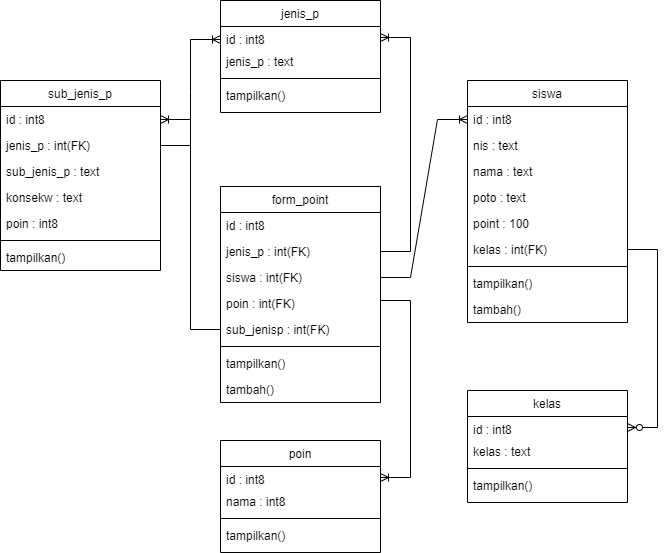

The diagram above was exported from draw.io. Its source (the exported page's mxGraphModel, read from the mxfile embedded in the PNG):
<mxGraphModel dx="683" dy="359" grid="1" gridSize="10" guides="1" tooltips="1" connect="1" arrows="1" fold="1" page="1" pageScale="1" pageWidth="827" pageHeight="1169" math="0" shadow="0">
  <root>
    <mxCell id="WIyWlLk6GJQsqaUBKTNV-0" />
    <mxCell id="WIyWlLk6GJQsqaUBKTNV-1" parent="WIyWlLk6GJQsqaUBKTNV-0" />
    <mxCell id="zkfFHV4jXpPFQw0GAbJ--0" value="jenis_p" style="swimlane;fontStyle=0;align=center;verticalAlign=top;childLayout=stackLayout;horizontal=1;startSize=26;horizontalStack=0;resizeParent=1;resizeLast=0;collapsible=1;marginBottom=0;rounded=0;shadow=0;strokeWidth=1;" parent="WIyWlLk6GJQsqaUBKTNV-1" vertex="1">
      <mxGeometry x="370" y="160" width="160" height="112" as="geometry">
        <mxRectangle x="230" y="140" width="160" height="26" as="alternateBounds" />
      </mxGeometry>
    </mxCell>
    <mxCell id="zkfFHV4jXpPFQw0GAbJ--1" value="id : int8" style="text;align=left;verticalAlign=top;spacingLeft=4;spacingRight=4;overflow=hidden;rotatable=0;points=[[0,0.5],[1,0.5]];portConstraint=eastwest;" parent="zkfFHV4jXpPFQw0GAbJ--0" vertex="1">
      <mxGeometry y="26" width="160" height="22" as="geometry" />
    </mxCell>
    <mxCell id="zkfFHV4jXpPFQw0GAbJ--2" value="jenis_p : text" style="text;align=left;verticalAlign=top;spacingLeft=4;spacingRight=4;overflow=hidden;rotatable=0;points=[[0,0.5],[1,0.5]];portConstraint=eastwest;rounded=0;shadow=0;html=0;" parent="zkfFHV4jXpPFQw0GAbJ--0" vertex="1">
      <mxGeometry y="48" width="160" height="26" as="geometry" />
    </mxCell>
    <mxCell id="zkfFHV4jXpPFQw0GAbJ--4" value="" style="line;html=1;strokeWidth=1;align=left;verticalAlign=middle;spacingTop=-1;spacingLeft=3;spacingRight=3;rotatable=0;labelPosition=right;points=[];portConstraint=eastwest;" parent="zkfFHV4jXpPFQw0GAbJ--0" vertex="1">
      <mxGeometry y="74" width="160" height="8" as="geometry" />
    </mxCell>
    <mxCell id="zkfFHV4jXpPFQw0GAbJ--5" value="tampilkan()" style="text;align=left;verticalAlign=top;spacingLeft=4;spacingRight=4;overflow=hidden;rotatable=0;points=[[0,0.5],[1,0.5]];portConstraint=eastwest;" parent="zkfFHV4jXpPFQw0GAbJ--0" vertex="1">
      <mxGeometry y="82" width="160" height="26" as="geometry" />
    </mxCell>
    <mxCell id="zkfFHV4jXpPFQw0GAbJ--6" value="siswa" style="swimlane;fontStyle=0;align=center;verticalAlign=top;childLayout=stackLayout;horizontal=1;startSize=26;horizontalStack=0;resizeParent=1;resizeLast=0;collapsible=1;marginBottom=0;rounded=0;shadow=0;strokeWidth=1;" parent="WIyWlLk6GJQsqaUBKTNV-1" vertex="1">
      <mxGeometry x="617" y="240" width="160" height="242" as="geometry">
        <mxRectangle x="130" y="380" width="160" height="26" as="alternateBounds" />
      </mxGeometry>
    </mxCell>
    <mxCell id="zkfFHV4jXpPFQw0GAbJ--7" value="id : int8" style="text;align=left;verticalAlign=top;spacingLeft=4;spacingRight=4;overflow=hidden;rotatable=0;points=[[0,0.5],[1,0.5]];portConstraint=eastwest;" parent="zkfFHV4jXpPFQw0GAbJ--6" vertex="1">
      <mxGeometry y="26" width="160" height="26" as="geometry" />
    </mxCell>
    <mxCell id="f5S2GR0JYh1cd7mf_UcE-0" value="nis : text" style="text;align=left;verticalAlign=top;spacingLeft=4;spacingRight=4;overflow=hidden;rotatable=0;points=[[0,0.5],[1,0.5]];portConstraint=eastwest;rounded=0;shadow=0;html=0;" parent="zkfFHV4jXpPFQw0GAbJ--6" vertex="1">
      <mxGeometry y="52" width="160" height="26" as="geometry" />
    </mxCell>
    <mxCell id="8iLk7DZFNx7L4IVyy2FW-2" value="nama : text" style="text;align=left;verticalAlign=top;spacingLeft=4;spacingRight=4;overflow=hidden;rotatable=0;points=[[0,0.5],[1,0.5]];portConstraint=eastwest;rounded=0;shadow=0;html=0;" parent="zkfFHV4jXpPFQw0GAbJ--6" vertex="1">
      <mxGeometry y="78" width="160" height="26" as="geometry" />
    </mxCell>
    <mxCell id="f5S2GR0JYh1cd7mf_UcE-1" value="poto : text" style="text;align=left;verticalAlign=top;spacingLeft=4;spacingRight=4;overflow=hidden;rotatable=0;points=[[0,0.5],[1,0.5]];portConstraint=eastwest;rounded=0;shadow=0;html=0;" parent="zkfFHV4jXpPFQw0GAbJ--6" vertex="1">
      <mxGeometry y="104" width="160" height="26" as="geometry" />
    </mxCell>
    <mxCell id="4-JGOLtm1xvfekXcV3Tc-0" value="point : 100" style="text;align=left;verticalAlign=top;spacingLeft=4;spacingRight=4;overflow=hidden;rotatable=0;points=[[0,0.5],[1,0.5]];portConstraint=eastwest;rounded=0;shadow=0;html=0;" parent="zkfFHV4jXpPFQw0GAbJ--6" vertex="1">
      <mxGeometry y="130" width="160" height="26" as="geometry" />
    </mxCell>
    <mxCell id="FlqWfMUljRtt9CyNUONl-23" value="kelas : int(FK)" style="text;align=left;verticalAlign=top;spacingLeft=4;spacingRight=4;overflow=hidden;rotatable=0;points=[[0,0.5],[1,0.5]];portConstraint=eastwest;rounded=0;shadow=0;html=0;" parent="zkfFHV4jXpPFQw0GAbJ--6" vertex="1">
      <mxGeometry y="156" width="160" height="26" as="geometry" />
    </mxCell>
    <mxCell id="zkfFHV4jXpPFQw0GAbJ--9" value="" style="line;html=1;strokeWidth=1;align=left;verticalAlign=middle;spacingTop=-1;spacingLeft=3;spacingRight=3;rotatable=0;labelPosition=right;points=[];portConstraint=eastwest;" parent="zkfFHV4jXpPFQw0GAbJ--6" vertex="1">
      <mxGeometry y="182" width="160" height="8" as="geometry" />
    </mxCell>
    <mxCell id="zkfFHV4jXpPFQw0GAbJ--10" value="tampilkan()" style="text;align=left;verticalAlign=top;spacingLeft=4;spacingRight=4;overflow=hidden;rotatable=0;points=[[0,0.5],[1,0.5]];portConstraint=eastwest;fontStyle=0" parent="zkfFHV4jXpPFQw0GAbJ--6" vertex="1">
      <mxGeometry y="190" width="160" height="26" as="geometry" />
    </mxCell>
    <mxCell id="zkfFHV4jXpPFQw0GAbJ--11" value="tambah()" style="text;align=left;verticalAlign=top;spacingLeft=4;spacingRight=4;overflow=hidden;rotatable=0;points=[[0,0.5],[1,0.5]];portConstraint=eastwest;" parent="zkfFHV4jXpPFQw0GAbJ--6" vertex="1">
      <mxGeometry y="216" width="160" height="26" as="geometry" />
    </mxCell>
    <mxCell id="zkfFHV4jXpPFQw0GAbJ--17" value="sub_jenis_p" style="swimlane;fontStyle=0;align=center;verticalAlign=top;childLayout=stackLayout;horizontal=1;startSize=26;horizontalStack=0;resizeParent=1;resizeLast=0;collapsible=1;marginBottom=0;rounded=0;shadow=0;strokeWidth=1;" parent="WIyWlLk6GJQsqaUBKTNV-1" vertex="1">
      <mxGeometry x="150" y="240" width="160" height="190" as="geometry">
        <mxRectangle x="550" y="140" width="160" height="26" as="alternateBounds" />
      </mxGeometry>
    </mxCell>
    <mxCell id="zkfFHV4jXpPFQw0GAbJ--18" value="id : int8" style="text;align=left;verticalAlign=top;spacingLeft=4;spacingRight=4;overflow=hidden;rotatable=0;points=[[0,0.5],[1,0.5]];portConstraint=eastwest;" parent="zkfFHV4jXpPFQw0GAbJ--17" vertex="1">
      <mxGeometry y="26" width="160" height="26" as="geometry" />
    </mxCell>
    <mxCell id="zkfFHV4jXpPFQw0GAbJ--19" value="jenis_p : int(FK)" style="text;align=left;verticalAlign=top;spacingLeft=4;spacingRight=4;overflow=hidden;rotatable=0;points=[[0,0.5],[1,0.5]];portConstraint=eastwest;rounded=0;shadow=0;html=0;" parent="zkfFHV4jXpPFQw0GAbJ--17" vertex="1">
      <mxGeometry y="52" width="160" height="26" as="geometry" />
    </mxCell>
    <mxCell id="zkfFHV4jXpPFQw0GAbJ--20" value="sub_jenis_p : text" style="text;align=left;verticalAlign=top;spacingLeft=4;spacingRight=4;overflow=hidden;rotatable=0;points=[[0,0.5],[1,0.5]];portConstraint=eastwest;rounded=0;shadow=0;html=0;" parent="zkfFHV4jXpPFQw0GAbJ--17" vertex="1">
      <mxGeometry y="78" width="160" height="26" as="geometry" />
    </mxCell>
    <mxCell id="FlqWfMUljRtt9CyNUONl-10" value="konsekw : text" style="text;align=left;verticalAlign=top;spacingLeft=4;spacingRight=4;overflow=hidden;rotatable=0;points=[[0,0.5],[1,0.5]];portConstraint=eastwest;rounded=0;shadow=0;html=0;" parent="zkfFHV4jXpPFQw0GAbJ--17" vertex="1">
      <mxGeometry y="104" width="160" height="26" as="geometry" />
    </mxCell>
    <mxCell id="zkfFHV4jXpPFQw0GAbJ--21" value="poin : int8" style="text;align=left;verticalAlign=top;spacingLeft=4;spacingRight=4;overflow=hidden;rotatable=0;points=[[0,0.5],[1,0.5]];portConstraint=eastwest;rounded=0;shadow=0;html=0;" parent="zkfFHV4jXpPFQw0GAbJ--17" vertex="1">
      <mxGeometry y="130" width="160" height="26" as="geometry" />
    </mxCell>
    <mxCell id="zkfFHV4jXpPFQw0GAbJ--23" value="" style="line;html=1;strokeWidth=1;align=left;verticalAlign=middle;spacingTop=-1;spacingLeft=3;spacingRight=3;rotatable=0;labelPosition=right;points=[];portConstraint=eastwest;" parent="zkfFHV4jXpPFQw0GAbJ--17" vertex="1">
      <mxGeometry y="156" width="160" height="8" as="geometry" />
    </mxCell>
    <mxCell id="zkfFHV4jXpPFQw0GAbJ--24" value="tampilkan()" style="text;align=left;verticalAlign=top;spacingLeft=4;spacingRight=4;overflow=hidden;rotatable=0;points=[[0,0.5],[1,0.5]];portConstraint=eastwest;" parent="zkfFHV4jXpPFQw0GAbJ--17" vertex="1">
      <mxGeometry y="164" width="160" height="26" as="geometry" />
    </mxCell>
    <mxCell id="f5S2GR0JYh1cd7mf_UcE-2" value="form_point" style="swimlane;fontStyle=0;align=center;verticalAlign=top;childLayout=stackLayout;horizontal=1;startSize=26;horizontalStack=0;resizeParent=1;resizeLast=0;collapsible=1;marginBottom=0;rounded=0;shadow=0;strokeWidth=1;" parent="WIyWlLk6GJQsqaUBKTNV-1" vertex="1">
      <mxGeometry x="370" y="346" width="160" height="216" as="geometry">
        <mxRectangle x="130" y="380" width="160" height="26" as="alternateBounds" />
      </mxGeometry>
    </mxCell>
    <mxCell id="f5S2GR0JYh1cd7mf_UcE-3" value="id : int8" style="text;align=left;verticalAlign=top;spacingLeft=4;spacingRight=4;overflow=hidden;rotatable=0;points=[[0,0.5],[1,0.5]];portConstraint=eastwest;" parent="f5S2GR0JYh1cd7mf_UcE-2" vertex="1">
      <mxGeometry y="26" width="160" height="26" as="geometry" />
    </mxCell>
    <mxCell id="f5S2GR0JYh1cd7mf_UcE-4" value="jenis_p : int(FK)" style="text;align=left;verticalAlign=top;spacingLeft=4;spacingRight=4;overflow=hidden;rotatable=0;points=[[0,0.5],[1,0.5]];portConstraint=eastwest;rounded=0;shadow=0;html=0;" parent="f5S2GR0JYh1cd7mf_UcE-2" vertex="1">
      <mxGeometry y="52" width="160" height="26" as="geometry" />
    </mxCell>
    <mxCell id="f5S2GR0JYh1cd7mf_UcE-10" value="siswa : int(FK)" style="text;align=left;verticalAlign=top;spacingLeft=4;spacingRight=4;overflow=hidden;rotatable=0;points=[[0,0.5],[1,0.5]];portConstraint=eastwest;" parent="f5S2GR0JYh1cd7mf_UcE-2" vertex="1">
      <mxGeometry y="78" width="160" height="26" as="geometry" />
    </mxCell>
    <mxCell id="FlqWfMUljRtt9CyNUONl-9" value="poin : int(FK)" style="text;align=left;verticalAlign=top;spacingLeft=4;spacingRight=4;overflow=hidden;rotatable=0;points=[[0,0.5],[1,0.5]];portConstraint=eastwest;" parent="f5S2GR0JYh1cd7mf_UcE-2" vertex="1">
      <mxGeometry y="104" width="160" height="26" as="geometry" />
    </mxCell>
    <mxCell id="f5S2GR0JYh1cd7mf_UcE-5" value="sub_jenisp : int(FK)" style="text;align=left;verticalAlign=top;spacingLeft=4;spacingRight=4;overflow=hidden;rotatable=0;points=[[0,0.5],[1,0.5]];portConstraint=eastwest;rounded=0;shadow=0;html=0;" parent="f5S2GR0JYh1cd7mf_UcE-2" vertex="1">
      <mxGeometry y="130" width="160" height="26" as="geometry" />
    </mxCell>
    <mxCell id="f5S2GR0JYh1cd7mf_UcE-7" value="" style="line;html=1;strokeWidth=1;align=left;verticalAlign=middle;spacingTop=-1;spacingLeft=3;spacingRight=3;rotatable=0;labelPosition=right;points=[];portConstraint=eastwest;" parent="f5S2GR0JYh1cd7mf_UcE-2" vertex="1">
      <mxGeometry y="156" width="160" height="8" as="geometry" />
    </mxCell>
    <mxCell id="f5S2GR0JYh1cd7mf_UcE-8" value="tampilkan()" style="text;align=left;verticalAlign=top;spacingLeft=4;spacingRight=4;overflow=hidden;rotatable=0;points=[[0,0.5],[1,0.5]];portConstraint=eastwest;fontStyle=0" parent="f5S2GR0JYh1cd7mf_UcE-2" vertex="1">
      <mxGeometry y="164" width="160" height="26" as="geometry" />
    </mxCell>
    <mxCell id="f5S2GR0JYh1cd7mf_UcE-9" value="tambah()" style="text;align=left;verticalAlign=top;spacingLeft=4;spacingRight=4;overflow=hidden;rotatable=0;points=[[0,0.5],[1,0.5]];portConstraint=eastwest;" parent="f5S2GR0JYh1cd7mf_UcE-2" vertex="1">
      <mxGeometry y="190" width="160" height="26" as="geometry" />
    </mxCell>
    <mxCell id="8iLk7DZFNx7L4IVyy2FW-0" value="" style="edgeStyle=entityRelationEdgeStyle;fontSize=12;html=1;endArrow=ERoneToMany;rounded=0;exitX=1;exitY=0.5;exitDx=0;exitDy=0;entryX=0;entryY=0.5;entryDx=0;entryDy=0;" parent="WIyWlLk6GJQsqaUBKTNV-1" source="zkfFHV4jXpPFQw0GAbJ--19" edge="1">
      <mxGeometry width="100" height="100" relative="1" as="geometry">
        <mxPoint x="310" y="283" as="sourcePoint" />
        <mxPoint x="370" y="199" as="targetPoint" />
      </mxGeometry>
    </mxCell>
    <mxCell id="8iLk7DZFNx7L4IVyy2FW-1" value="" style="edgeStyle=entityRelationEdgeStyle;fontSize=12;html=1;endArrow=ERoneToMany;rounded=0;exitX=1;exitY=0.5;exitDx=0;exitDy=0;entryX=0;entryY=0.5;entryDx=0;entryDy=0;" parent="WIyWlLk6GJQsqaUBKTNV-1" source="f5S2GR0JYh1cd7mf_UcE-10" target="zkfFHV4jXpPFQw0GAbJ--7" edge="1">
      <mxGeometry width="100" height="100" relative="1" as="geometry">
        <mxPoint x="200" y="535" as="sourcePoint" />
        <mxPoint x="629" y="330" as="targetPoint" />
        <Array as="points">
          <mxPoint x="260" y="523" />
          <mxPoint x="250" y="868" />
        </Array>
      </mxGeometry>
    </mxCell>
    <mxCell id="8iLk7DZFNx7L4IVyy2FW-5" value="" style="edgeStyle=entityRelationEdgeStyle;fontSize=12;html=1;endArrow=ERoneToMany;rounded=0;targetPerimeterSpacing=9;entryX=1;entryY=0.5;entryDx=0;entryDy=0;" parent="WIyWlLk6GJQsqaUBKTNV-1" source="f5S2GR0JYh1cd7mf_UcE-4" target="zkfFHV4jXpPFQw0GAbJ--1" edge="1">
      <mxGeometry width="100" height="100" relative="1" as="geometry">
        <mxPoint x="630" y="470" as="sourcePoint" />
        <mxPoint x="590" y="231" as="targetPoint" />
        <Array as="points">
          <mxPoint x="1030" y="100" />
          <mxPoint x="1380" y="300.00000000000045" />
          <mxPoint x="1380" y="290.00000000000045" />
        </Array>
      </mxGeometry>
    </mxCell>
    <mxCell id="8iLk7DZFNx7L4IVyy2FW-8" value="" style="edgeStyle=entityRelationEdgeStyle;fontSize=12;html=1;endArrow=ERoneToMany;rounded=0;targetPerimeterSpacing=9;exitX=0;exitY=0.5;exitDx=0;exitDy=0;entryX=1;entryY=0.5;entryDx=0;entryDy=0;" parent="WIyWlLk6GJQsqaUBKTNV-1" source="f5S2GR0JYh1cd7mf_UcE-5" target="zkfFHV4jXpPFQw0GAbJ--18" edge="1">
      <mxGeometry width="100" height="100" relative="1" as="geometry">
        <mxPoint x="590" y="520" as="sourcePoint" />
        <mxPoint x="660" y="346" as="targetPoint" />
        <Array as="points">
          <mxPoint x="1160" y="225" />
          <mxPoint x="1510" y="425.00000000000045" />
          <mxPoint x="1510" y="415.00000000000045" />
        </Array>
      </mxGeometry>
    </mxCell>
    <mxCell id="4-JGOLtm1xvfekXcV3Tc-1" value="kelas" style="swimlane;fontStyle=0;align=center;verticalAlign=top;childLayout=stackLayout;horizontal=1;startSize=26;horizontalStack=0;resizeParent=1;resizeLast=0;collapsible=1;marginBottom=0;rounded=0;shadow=0;strokeWidth=1;" parent="WIyWlLk6GJQsqaUBKTNV-1" vertex="1">
      <mxGeometry x="617" y="550" width="160" height="112" as="geometry">
        <mxRectangle x="230" y="140" width="160" height="26" as="alternateBounds" />
      </mxGeometry>
    </mxCell>
    <mxCell id="4-JGOLtm1xvfekXcV3Tc-2" value="id : int8" style="text;align=left;verticalAlign=top;spacingLeft=4;spacingRight=4;overflow=hidden;rotatable=0;points=[[0,0.5],[1,0.5]];portConstraint=eastwest;" parent="4-JGOLtm1xvfekXcV3Tc-1" vertex="1">
      <mxGeometry y="26" width="160" height="22" as="geometry" />
    </mxCell>
    <mxCell id="4-JGOLtm1xvfekXcV3Tc-3" value="kelas : text" style="text;align=left;verticalAlign=top;spacingLeft=4;spacingRight=4;overflow=hidden;rotatable=0;points=[[0,0.5],[1,0.5]];portConstraint=eastwest;rounded=0;shadow=0;html=0;" parent="4-JGOLtm1xvfekXcV3Tc-1" vertex="1">
      <mxGeometry y="48" width="160" height="26" as="geometry" />
    </mxCell>
    <mxCell id="4-JGOLtm1xvfekXcV3Tc-4" value="" style="line;html=1;strokeWidth=1;align=left;verticalAlign=middle;spacingTop=-1;spacingLeft=3;spacingRight=3;rotatable=0;labelPosition=right;points=[];portConstraint=eastwest;" parent="4-JGOLtm1xvfekXcV3Tc-1" vertex="1">
      <mxGeometry y="74" width="160" height="8" as="geometry" />
    </mxCell>
    <mxCell id="4-JGOLtm1xvfekXcV3Tc-5" value="tampilkan()" style="text;align=left;verticalAlign=top;spacingLeft=4;spacingRight=4;overflow=hidden;rotatable=0;points=[[0,0.5],[1,0.5]];portConstraint=eastwest;" parent="4-JGOLtm1xvfekXcV3Tc-1" vertex="1">
      <mxGeometry y="82" width="160" height="26" as="geometry" />
    </mxCell>
    <mxCell id="4-JGOLtm1xvfekXcV3Tc-6" value="" style="edgeStyle=entityRelationEdgeStyle;fontSize=12;html=1;endArrow=ERzeroToMany;endFill=1;rounded=0;exitX=1;exitY=0.5;exitDx=0;exitDy=0;" parent="WIyWlLk6GJQsqaUBKTNV-1" target="4-JGOLtm1xvfekXcV3Tc-2" edge="1" source="FlqWfMUljRtt9CyNUONl-23">
      <mxGeometry width="100" height="100" relative="1" as="geometry">
        <mxPoint x="777" y="357" as="sourcePoint" />
        <mxPoint x="760" y="585" as="targetPoint" />
        <Array as="points">
          <mxPoint x="1000" y="575" />
        </Array>
      </mxGeometry>
    </mxCell>
    <mxCell id="FlqWfMUljRtt9CyNUONl-13" value="poin" style="swimlane;fontStyle=0;align=center;verticalAlign=top;childLayout=stackLayout;horizontal=1;startSize=26;horizontalStack=0;resizeParent=1;resizeLast=0;collapsible=1;marginBottom=0;rounded=0;shadow=0;strokeWidth=1;" parent="WIyWlLk6GJQsqaUBKTNV-1" vertex="1">
      <mxGeometry x="370" y="600" width="160" height="112" as="geometry">
        <mxRectangle x="230" y="140" width="160" height="26" as="alternateBounds" />
      </mxGeometry>
    </mxCell>
    <mxCell id="FlqWfMUljRtt9CyNUONl-14" value="id : int8" style="text;align=left;verticalAlign=top;spacingLeft=4;spacingRight=4;overflow=hidden;rotatable=0;points=[[0,0.5],[1,0.5]];portConstraint=eastwest;" parent="FlqWfMUljRtt9CyNUONl-13" vertex="1">
      <mxGeometry y="26" width="160" height="22" as="geometry" />
    </mxCell>
    <mxCell id="FlqWfMUljRtt9CyNUONl-15" value="nama : int8" style="text;align=left;verticalAlign=top;spacingLeft=4;spacingRight=4;overflow=hidden;rotatable=0;points=[[0,0.5],[1,0.5]];portConstraint=eastwest;rounded=0;shadow=0;html=0;" parent="FlqWfMUljRtt9CyNUONl-13" vertex="1">
      <mxGeometry y="48" width="160" height="26" as="geometry" />
    </mxCell>
    <mxCell id="FlqWfMUljRtt9CyNUONl-16" value="" style="line;html=1;strokeWidth=1;align=left;verticalAlign=middle;spacingTop=-1;spacingLeft=3;spacingRight=3;rotatable=0;labelPosition=right;points=[];portConstraint=eastwest;" parent="FlqWfMUljRtt9CyNUONl-13" vertex="1">
      <mxGeometry y="74" width="160" height="8" as="geometry" />
    </mxCell>
    <mxCell id="FlqWfMUljRtt9CyNUONl-17" value="tampilkan()" style="text;align=left;verticalAlign=top;spacingLeft=4;spacingRight=4;overflow=hidden;rotatable=0;points=[[0,0.5],[1,0.5]];portConstraint=eastwest;" parent="FlqWfMUljRtt9CyNUONl-13" vertex="1">
      <mxGeometry y="82" width="160" height="26" as="geometry" />
    </mxCell>
    <mxCell id="FlqWfMUljRtt9CyNUONl-21" value="" style="edgeStyle=entityRelationEdgeStyle;fontSize=12;html=1;endArrow=ERoneToMany;rounded=0;entryX=1;entryY=0.5;entryDx=0;entryDy=0;" parent="WIyWlLk6GJQsqaUBKTNV-1" target="FlqWfMUljRtt9CyNUONl-14" edge="1">
      <mxGeometry width="100" height="100" relative="1" as="geometry">
        <mxPoint x="530" y="460" as="sourcePoint" />
        <mxPoint x="500" y="740" as="targetPoint" />
      </mxGeometry>
    </mxCell>
  </root>
</mxGraphModel>